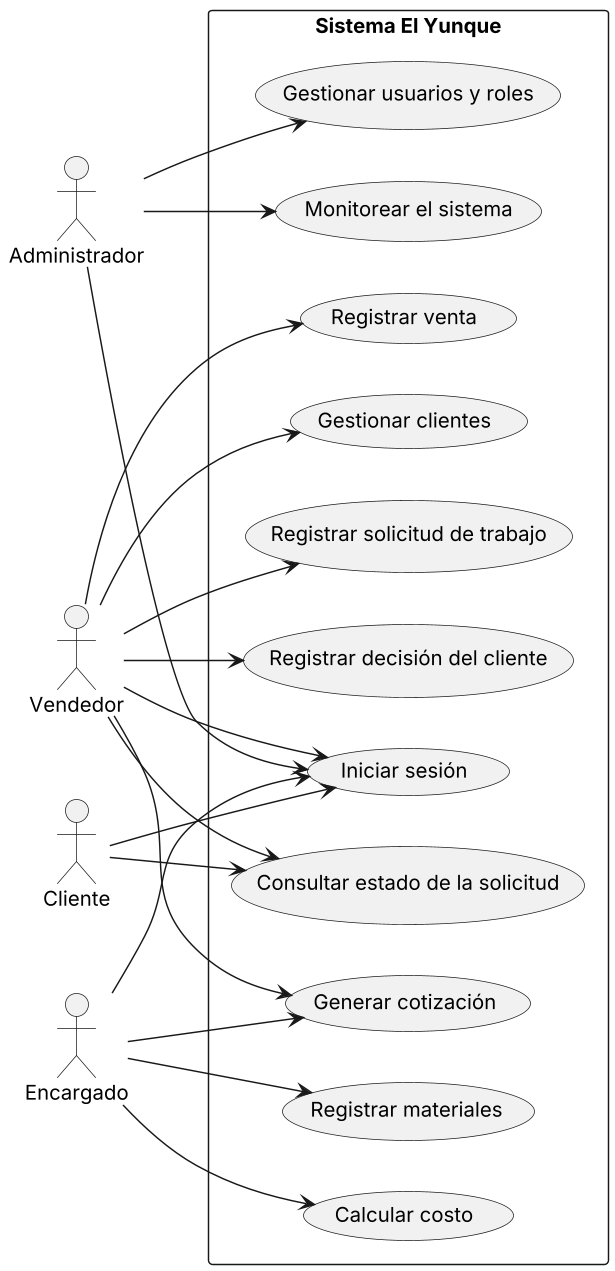

The diagram above was rendered by PlantUML. Its source (embedded in the PNG):
@startuml
skinparam monochrome true
skinparam shadowing false
skinparam dpi 140
skinparam defaultFontName Arial
skinparam ArrowFontSize 11
left to right direction
actor Administrador as A
actor Vendedor as V
actor Encargado as E
actor Cliente as C
rectangle "Sistema El Yunque" {
  usecase "Iniciar sesión" as U1
  usecase "Gestionar usuarios y roles" as U2
  usecase "Gestionar clientes" as U3
  usecase "Registrar solicitud de trabajo" as U4
  usecase "Registrar materiales" as U5
  usecase "Calcular costo" as U6
  usecase "Generar cotización" as U7
  usecase "Registrar decisión del cliente" as U8
  usecase "Registrar venta" as U9
  usecase "Consultar estado de la solicitud" as U10
  usecase "Monitorear el sistema" as U11
}
A --> U2
A --> U11
V --> U3
V --> U4
V --> U8
V --> U9
V --> U7
E --> U5
E --> U6
E --> U7
C --> U10
V --> U10
A --> U1
V --> U1
E --> U1
C --> U1
@enduml